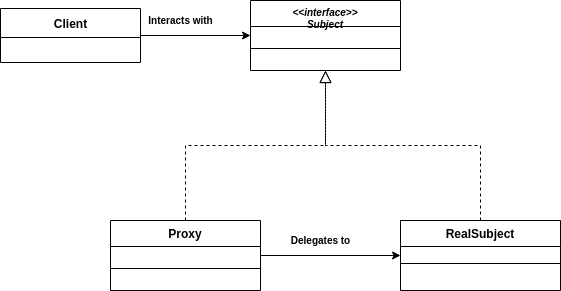

The diagram above was exported from draw.io. Its source (the exported page's mxGraphModel, read from the mxfile embedded in the PNG):
<mxGraphModel dx="801" dy="494" grid="1" gridSize="10" guides="1" tooltips="1" connect="1" arrows="1" fold="1" page="1" pageScale="1" pageWidth="827" pageHeight="1169" math="0" shadow="0">
  <root>
    <mxCell id="WIyWlLk6GJQsqaUBKTNV-0" />
    <mxCell id="WIyWlLk6GJQsqaUBKTNV-1" parent="WIyWlLk6GJQsqaUBKTNV-0" />
    <mxCell id="zkfFHV4jXpPFQw0GAbJ--0" value="&lt;&lt;interface&gt;&gt;&#10;Subject" style="swimlane;fontStyle=3;align=center;verticalAlign=top;childLayout=stackLayout;horizontal=1;startSize=26;horizontalStack=0;resizeParent=1;resizeLast=0;collapsible=1;marginBottom=0;rounded=0;shadow=0;strokeWidth=1;fontSize=10;" parent="WIyWlLk6GJQsqaUBKTNV-1" vertex="1">
      <mxGeometry x="450" y="120" width="150" height="70" as="geometry">
        <mxRectangle x="230" y="140" width="160" height="26" as="alternateBounds" />
      </mxGeometry>
    </mxCell>
    <mxCell id="zkfFHV4jXpPFQw0GAbJ--4" value="" style="line;html=1;strokeWidth=1;align=left;verticalAlign=middle;spacingTop=-1;spacingLeft=3;spacingRight=3;rotatable=0;labelPosition=right;points=[];portConstraint=eastwest;" parent="zkfFHV4jXpPFQw0GAbJ--0" vertex="1">
      <mxGeometry y="26" width="150" height="44" as="geometry" />
    </mxCell>
    <mxCell id="i_6jiVSV_Ya7SgiRVkHF-4" style="edgeStyle=orthogonalEdgeStyle;rounded=0;orthogonalLoop=1;jettySize=auto;html=1;exitX=1;exitY=0.5;exitDx=0;exitDy=0;entryX=0;entryY=0.5;entryDx=0;entryDy=0;fontSize=10;" edge="1" parent="WIyWlLk6GJQsqaUBKTNV-1" source="zkfFHV4jXpPFQw0GAbJ--6" target="zkfFHV4jXpPFQw0GAbJ--13">
      <mxGeometry relative="1" as="geometry" />
    </mxCell>
    <mxCell id="zkfFHV4jXpPFQw0GAbJ--6" value="Proxy" style="swimlane;fontStyle=1;align=center;verticalAlign=top;childLayout=stackLayout;horizontal=1;startSize=26;horizontalStack=0;resizeParent=1;resizeLast=0;collapsible=1;marginBottom=0;rounded=0;shadow=0;strokeWidth=1;" parent="WIyWlLk6GJQsqaUBKTNV-1" vertex="1">
      <mxGeometry x="310" y="340" width="150" height="70" as="geometry">
        <mxRectangle x="130" y="380" width="160" height="26" as="alternateBounds" />
      </mxGeometry>
    </mxCell>
    <mxCell id="zkfFHV4jXpPFQw0GAbJ--9" value="" style="line;html=1;strokeWidth=1;align=left;verticalAlign=middle;spacingTop=-1;spacingLeft=3;spacingRight=3;rotatable=0;labelPosition=right;points=[];portConstraint=eastwest;" parent="zkfFHV4jXpPFQw0GAbJ--6" vertex="1">
      <mxGeometry y="26" width="150" height="44" as="geometry" />
    </mxCell>
    <mxCell id="zkfFHV4jXpPFQw0GAbJ--12" value="" style="endArrow=block;endSize=10;endFill=0;shadow=0;strokeWidth=1;rounded=0;edgeStyle=elbowEdgeStyle;elbow=vertical;dashed=1;" parent="WIyWlLk6GJQsqaUBKTNV-1" source="zkfFHV4jXpPFQw0GAbJ--6" target="zkfFHV4jXpPFQw0GAbJ--0" edge="1">
      <mxGeometry width="160" relative="1" as="geometry">
        <mxPoint x="200" y="203" as="sourcePoint" />
        <mxPoint x="200" y="203" as="targetPoint" />
      </mxGeometry>
    </mxCell>
    <mxCell id="zkfFHV4jXpPFQw0GAbJ--13" value="RealSubject" style="swimlane;fontStyle=1;align=center;verticalAlign=top;childLayout=stackLayout;horizontal=1;startSize=26;horizontalStack=0;resizeParent=1;resizeLast=0;collapsible=1;marginBottom=0;rounded=0;shadow=0;strokeWidth=1;" parent="WIyWlLk6GJQsqaUBKTNV-1" vertex="1">
      <mxGeometry x="600" y="340" width="160" height="70" as="geometry">
        <mxRectangle x="340" y="380" width="170" height="26" as="alternateBounds" />
      </mxGeometry>
    </mxCell>
    <mxCell id="zkfFHV4jXpPFQw0GAbJ--15" value="" style="line;html=1;strokeWidth=1;align=left;verticalAlign=middle;spacingTop=-1;spacingLeft=3;spacingRight=3;rotatable=0;labelPosition=right;points=[];portConstraint=eastwest;" parent="zkfFHV4jXpPFQw0GAbJ--13" vertex="1">
      <mxGeometry y="26" width="160" height="34" as="geometry" />
    </mxCell>
    <mxCell id="zkfFHV4jXpPFQw0GAbJ--16" value="" style="endArrow=block;endSize=10;endFill=0;shadow=0;strokeWidth=1;rounded=0;edgeStyle=elbowEdgeStyle;elbow=vertical;dashed=1;" parent="WIyWlLk6GJQsqaUBKTNV-1" source="zkfFHV4jXpPFQw0GAbJ--13" target="zkfFHV4jXpPFQw0GAbJ--0" edge="1">
      <mxGeometry width="160" relative="1" as="geometry">
        <mxPoint x="210" y="373" as="sourcePoint" />
        <mxPoint x="310" y="271" as="targetPoint" />
      </mxGeometry>
    </mxCell>
    <mxCell id="i_6jiVSV_Ya7SgiRVkHF-9" style="edgeStyle=orthogonalEdgeStyle;rounded=0;orthogonalLoop=1;jettySize=auto;html=1;entryX=0;entryY=0.5;entryDx=0;entryDy=0;fontSize=10;" edge="1" parent="WIyWlLk6GJQsqaUBKTNV-1" source="i_6jiVSV_Ya7SgiRVkHF-0" target="zkfFHV4jXpPFQw0GAbJ--0">
      <mxGeometry relative="1" as="geometry" />
    </mxCell>
    <mxCell id="i_6jiVSV_Ya7SgiRVkHF-0" value="Client" style="swimlane;fontStyle=1;align=center;verticalAlign=middle;childLayout=stackLayout;horizontal=1;startSize=29;horizontalStack=0;resizeParent=1;resizeParentMax=0;resizeLast=0;collapsible=0;marginBottom=0;html=1;" vertex="1" parent="WIyWlLk6GJQsqaUBKTNV-1">
      <mxGeometry x="200" y="128" width="140" height="54" as="geometry" />
    </mxCell>
    <mxCell id="i_6jiVSV_Ya7SgiRVkHF-5" value="Delegates to" style="text;html=1;align=center;verticalAlign=middle;resizable=0;points=[];autosize=1;strokeColor=none;fontSize=10;fontStyle=1" vertex="1" parent="WIyWlLk6GJQsqaUBKTNV-1">
      <mxGeometry x="485" y="350" width="70" height="20" as="geometry" />
    </mxCell>
    <mxCell id="i_6jiVSV_Ya7SgiRVkHF-10" value="&lt;b&gt;Interacts with&lt;/b&gt;" style="text;html=1;align=center;verticalAlign=middle;resizable=0;points=[];autosize=1;strokeColor=none;fontSize=10;" vertex="1" parent="WIyWlLk6GJQsqaUBKTNV-1">
      <mxGeometry x="340" y="130" width="80" height="20" as="geometry" />
    </mxCell>
  </root>
</mxGraphModel>